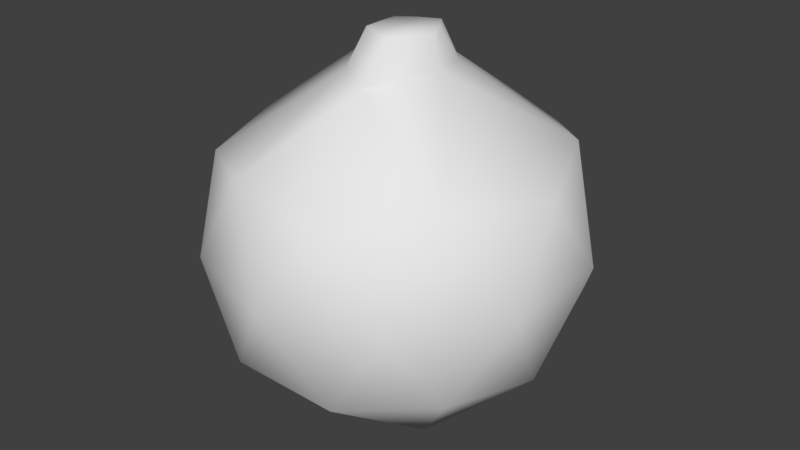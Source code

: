 # Source: GRENADEVR.blend  (saved by Blender 2.79.0; exported with 4.5.12 LTS)
import bpy
from mathutils import Matrix  # noqa: F401  (used for matrix-valued properties, if any)

bpy.ops.wm.read_factory_settings(use_empty=True)
scene = bpy.context.scene
scene.name = 'Scene'

# ---- collections
col_collection_1 = bpy.data.collections.new('Collection 1'); scene.collection.children.link(col_collection_1)

# ---- world
world_world = bpy.data.worlds.new('World'); scene.world = world_world
world_world.color = (0.05088, 0.05088, 0.05088)
world_world.use_sun_shadow = False
world_world.sun_shadow_jitter_overblur = 0.0
world_world.cycles.sampling_method = 'MANUAL'

# ---- meshes
me_icosphere = bpy.data.meshes.new('Icosphere')
me_icosphere.from_pydata([(-5.811e-05, -0.003273, -0.9815), (0.7235, -0.5506, -0.4287), (-0.2764, -0.8891, -0.4287), (-0.8945, -0.002656, -0.4287), (-0.2764, 0.8847, -0.4287), (0.7235, 0.5466, -0.4287), (0.2763, -0.9094, 0.4657), (-0.7237, -0.5601, 0.4657), (-0.7237, 0.5618, 0.4657), (0.2763, 0.9181, 0.4657), (0.8944, 0.002695, 0.4657), (-0.1625, -0.5122, -0.8321), (0.4253, -0.3177, -0.8321), (0.2628, -0.8257, -0.5072), (0.8506, -0.002246, -0.5072), (0.4253, 0.3118, -0.8321), (-0.5258, -0.003149, -0.8321), (-0.6882, -0.5112, -0.5072), (-0.1625, 0.5061, -0.8321), (-0.6882, 0.506, -0.5072), (0.2628, 0.8214, -0.5072), (0.951, -0.3161, 0.01852), (0.951, 0.3159, 0.01852), (-5.811e-05, -1.021, 0.01852), (0.5877, -0.8262, 0.01852), (-0.9511, -0.316, 0.01852), (-0.5878, -0.8255, 0.01852), (-0.5878, 0.8241, 0.01852), (-0.9511, 0.3131, 0.01852), (0.5877, 0.8267, 0.01852), (-5.811e-05, 1.021, 0.01852), (0.6881, -0.5253, 0.5443), (-0.2629, -0.8498, 0.5443), (-0.8507, 0.0007128, 0.5443), (-0.2629, 0.857, 0.5443), (0.6881, 0.5342, 0.5443), (0.0596, -0.3418, 0.9048), (0.236, 0.006765, 0.9352), (-0.1328, -0.2373, 0.9352), (-0.1328, 0.247, 0.9352), (0.0596, 0.3626, 0.9048), (0.1895, 0.2075, 0.933), (-0.03701, 0.3186, 0.9306), (-0.2757, 0.00405, 0.9452), (-0.03656, -0.2991, 0.9297), (0.1688, -0.1866, 0.9309), (0.08076, -0.1831, 1.11), (-0.118, -0.1033, 1.11), (-0.118, 0.1056, 1.11), (0.08076, 0.2124, 1.11), (0.1447, 0.116, 1.11), (-0.01905, 0.1686, 1.11), (-0.1205, 0.001125, 1.11), (-0.01858, -0.1526, 1.11), (0.1441, -0.09994, 1.11), (0.2036, 0.001125, 1.11)], [], [(0, 12, 11), (1, 12, 14), (0, 11, 16), (0, 16, 18), (0, 18, 15), (1, 14, 21), (2, 13, 23), (3, 17, 25), (4, 19, 27), (5, 20, 29), (1, 21, 24), (2, 23, 26), (3, 25, 28), (4, 27, 30), (5, 29, 22), (6, 31, 36), (7, 32, 38), (8, 33, 39), (9, 34, 40), (10, 35, 37), (37, 35, 40, 41), (35, 9, 40), (40, 34, 39, 42), (34, 8, 39), (39, 33, 38, 43), (33, 7, 38), (38, 32, 36, 44), (32, 6, 36), (36, 31, 37, 45), (31, 10, 37), (22, 35, 10), (22, 29, 35), (29, 9, 35), (30, 34, 9), (30, 27, 34), (27, 8, 34), (28, 33, 8), (28, 25, 33), (25, 7, 33), (26, 32, 7), (26, 23, 32), (23, 6, 32), (24, 31, 6), (24, 21, 31), (21, 10, 31), (29, 30, 9), (29, 20, 30), (20, 4, 30), (27, 28, 8), (27, 19, 28), (19, 3, 28), (25, 26, 7), (25, 17, 26), (17, 2, 26), (23, 24, 6), (23, 13, 24), (13, 1, 24), (21, 22, 10), (21, 14, 22), (14, 5, 22), (15, 20, 5), (15, 18, 20), (18, 4, 20), (18, 19, 4), (18, 16, 19), (16, 3, 19), (16, 17, 3), (16, 11, 17), (11, 2, 17), (14, 15, 5), (14, 12, 15), (12, 0, 15), (11, 13, 2), (11, 12, 13), (12, 1, 13), (40, 42, 51, 49), (44, 36, 46, 53), (36, 45, 54, 46), (45, 37, 55, 54), (37, 41, 50, 55), (38, 44, 53, 47), (39, 43, 52, 48), (41, 40, 49, 50), (42, 39, 48, 51), (43, 38, 47, 52), (55, 50, 49, 51, 48, 52, 47, 53, 46, 54)])
me_icosphere.polygons.foreach_set('use_smooth', [True] * 86)
_uv = me_icosphere.uv_layers.new(name='UVMap')
_uv.uv.foreach_set('vector', [0.1399, 0.08323, 0.2408, 0.1232, 0.1619, 0.1862, 0.3156, 0.1748, 0.2408, 0.1232, 0.3538, 0.07319, 0.1399, 0.08323, 0.1619, 0.1862, 0.04466, 0.1637, 0.9328, 0.04607, 0.9995, 0.1604, 0.8725, 0.1416, 0.9328, 0.04607, 0.8725, 0.1416, 0.801, 0.03537, 0.3156, 0.1748, 0.3538, 0.07319, 0.4222, 0.1978, 0.1879, 0.2614, 0.2464, 0.2174, 0.2487, 0.2986, 0.0001141, 0.2798, 0.1065, 0.2683, 0.06858, 0.3835, 0.8254, 0.2115, 0.9022, 0.2403, 0.8215, 0.2856, 0.708, 0.1011, 0.7758, 0.1531, 0.6936, 0.1839, 0.3156, 0.1748, 0.4222, 0.1978, 0.3223, 0.2582, 0.1879, 0.2614, 0.2487, 0.2986, 0.1734, 0.3357, 0.9999, 0.2931, 0.9999, 0.426, 0.898, 0.3451, 0.8254, 0.2115, 0.8215, 0.2856, 0.7577, 0.2351, 0.708, 0.1011, 0.6936, 0.1839, 0.6161, 0.1238, 0.3126, 0.3361, 0.3964, 0.32, 0.3633, 0.4687, 0.1717, 0.4219, 0.2495, 0.383, 0.2955, 0.535, 0.8079, 0.3659, 0.8555, 0.4684, 0.6801, 0.4464, 0.6892, 0.2601, 0.741, 0.316, 0.6261, 0.3712, 0.514, 0.1762, 0.6123, 0.2296, 0.5265, 0.351, 0.5265, 0.351, 0.6123, 0.2296, 0.6261, 0.3712, 0.5733, 0.3658, 0.6123, 0.2296, 0.6892, 0.2601, 0.6261, 0.3712, 0.6261, 0.3712, 0.741, 0.316, 0.6801, 0.4464, 0.6506, 0.4126, 0.741, 0.316, 0.8079, 0.3659, 0.6801, 0.4464, 0.2593, 0.6106, 0.115, 0.5153, 0.2955, 0.535, 0.2801, 0.5764, 0.115, 0.5153, 0.1717, 0.4219, 0.2955, 0.535, 0.2955, 0.535, 0.2495, 0.383, 0.3633, 0.4687, 0.3323, 0.5047, 0.2495, 0.383, 0.3126, 0.3361, 0.3633, 0.4687, 0.3633, 0.4687, 0.3964, 0.32, 0.4574, 0.4597, 0.4131, 0.4685, 0.3964, 0.32, 0.5055, 0.2944, 0.4574, 0.4597, 0.6161, 0.1238, 0.6123, 0.2296, 0.514, 0.1762, 0.6161, 0.1238, 0.6936, 0.1839, 0.6123, 0.2296, 0.6936, 0.1839, 0.6892, 0.2601, 0.6123, 0.2296, 0.7577, 0.2351, 0.741, 0.316, 0.6892, 0.2601, 0.7577, 0.2351, 0.8215, 0.2856, 0.741, 0.316, 0.8215, 0.2856, 0.8079, 0.3659, 0.741, 0.316, 0.898, 0.3451, 0.8555, 0.4684, 0.8079, 0.3659, 0.898, 0.3451, 0.9999, 0.426, 0.8555, 0.4684, 0.06858, 0.3835, 0.1717, 0.4219, 0.115, 0.5153, 0.1734, 0.3357, 0.2495, 0.383, 0.1717, 0.4219, 0.1734, 0.3357, 0.2487, 0.2986, 0.2495, 0.383, 0.2487, 0.2986, 0.3126, 0.3361, 0.2495, 0.383, 0.3223, 0.2582, 0.3964, 0.32, 0.3126, 0.3361, 0.3223, 0.2582, 0.4222, 0.1978, 0.3964, 0.32, 0.4222, 0.1978, 0.5055, 0.2944, 0.3964, 0.32, 0.6936, 0.1839, 0.7577, 0.2351, 0.6892, 0.2601, 0.6936, 0.1839, 0.7758, 0.1531, 0.7577, 0.2351, 0.7758, 0.1531, 0.8254, 0.2115, 0.7577, 0.2351, 0.8215, 0.2856, 0.898, 0.3451, 0.8079, 0.3659, 0.8215, 0.2856, 0.9022, 0.2403, 0.898, 0.3451, 0.9022, 0.2403, 0.9999, 0.2931, 0.898, 0.3451, 0.06858, 0.3835, 0.1734, 0.3357, 0.1717, 0.4219, 0.06858, 0.3835, 0.1065, 0.2683, 0.1734, 0.3357, 0.1065, 0.2683, 0.1879, 0.2614, 0.1734, 0.3357, 0.2487, 0.2986, 0.3223, 0.2582, 0.3126, 0.3361, 0.2487, 0.2986, 0.2464, 0.2174, 0.3223, 0.2582, 0.2464, 0.2174, 0.3156, 0.1748, 0.3223, 0.2582, 0.5133, 0.04414, 0.6161, 0.1238, 0.514, 0.1762, 0.5133, 0.04414, 0.6557, 0.0001141, 0.6161, 0.1238, 0.6557, 0.0001141, 0.708, 0.1011, 0.6161, 0.1238, 0.801, 0.03537, 0.7758, 0.1531, 0.708, 0.1011, 0.801, 0.03537, 0.8725, 0.1416, 0.7758, 0.1531, 0.8725, 0.1416, 0.8254, 0.2115, 0.7758, 0.1531, 0.8725, 0.1416, 0.9022, 0.2403, 0.8254, 0.2115, 0.8725, 0.1416, 0.9995, 0.1604, 0.9022, 0.2403, 0.9995, 0.1604, 0.9999, 0.2931, 0.9022, 0.2403, 0.04466, 0.1637, 0.1065, 0.2683, 0.0001141, 0.2798, 0.04466, 0.1637, 0.1619, 0.1862, 0.1065, 0.2683, 0.1619, 0.1862, 0.1879, 0.2614, 0.1065, 0.2683, 0.6557, 0.0001141, 0.801, 0.03537, 0.708, 0.1011, 0.3538, 0.07319, 0.2408, 0.1232, 0.233, 0.0001141, 0.2408, 0.1232, 0.1399, 0.08323, 0.233, 0.0001141, 0.1619, 0.1862, 0.2464, 0.2174, 0.1879, 0.2614, 0.1619, 0.1862, 0.2408, 0.1232, 0.2464, 0.2174, 0.2408, 0.1232, 0.3156, 0.1748, 0.2464, 0.2174, 0.6261, 0.3712, 0.6506, 0.4126, 0.5955, 0.4641, 0.5721, 0.4419, 0.3323, 0.5047, 0.3633, 0.4687, 0.409, 0.546, 0.3835, 0.5637, 0.3633, 0.4687, 0.4131, 0.4685, 0.4381, 0.5371, 0.409, 0.546, 0.4131, 0.4685, 0.4574, 0.4597, 0.4705, 0.528, 0.4381, 0.5371, 0.5265, 0.351, 0.5733, 0.3658, 0.5406, 0.4299, 0.5057, 0.4173, 0.2955, 0.535, 0.3323, 0.5047, 0.3835, 0.5637, 0.3574, 0.584, 0.6801, 0.4464, 0.6947, 0.4844, 0.633, 0.5159, 0.6194, 0.4886, 0.5733, 0.3658, 0.6261, 0.3712, 0.5721, 0.4419, 0.5406, 0.4299, 0.6506, 0.4126, 0.6801, 0.4464, 0.6194, 0.4886, 0.5955, 0.4641, 0.2801, 0.5764, 0.2955, 0.535, 0.3574, 0.584, 0.3417, 0.6106, 0.5476, 0.5161, 0.5731, 0.53, 0.5943, 0.5448, 0.584, 0.5669, 0.5693, 0.5887, 0.5459, 0.5887, 0.5225, 0.5876, 0.512, 0.5651, 0.5057, 0.5427, 0.5247, 0.5289])
me_icosphere.use_remesh_preserve_volume = False
me_icosphere.use_remesh_preserve_attributes = False
me_icosphere.use_mirror_vertex_groups = False
me_icosphere.update()

# ---- objects
ob_icosphere = bpy.data.objects.new('Icosphere', me_icosphere)

# ---- transforms, parenting, visibility, modifiers, constraints
ob_icosphere.location = (0.0, 0.0, 0.0)
ob_icosphere.scale = (1.947, 1.947, 1.947)
ob_icosphere.lineart.crease_threshold = 0.0

# ---- collection membership
col_collection_1.objects.link(ob_icosphere)

# ---- scene / render settings (as saved in the file)
scene.frame_start = 1; scene.frame_end = 250; scene.frame_set(1)
scene.render.engine = 'BLENDER_EEVEE_NEXT'
scene.render.resolution_percentage = 50
scene.render.dither_intensity = 0.0
scene.cycles.use_denoising = False
scene.cycles.samples = 128
scene.cycles.sampling_pattern = 'TABULATED_SOBOL'
scene.cycles.use_adaptive_sampling = False
scene.cycles.use_light_tree = False
scene.cycles.blur_glossy = 0.0
scene.cycles.sample_clamp_indirect = 0.0
scene.view_settings.view_transform = 'Standard'
bpy.context.view_layer.update()

# ---- added for rendering (the .blend has no active camera and no usable light): camera, sun
cam_auto = bpy.data.cameras.new('AutoCamera')
cam_auto.lens = 50.0
cam_auto.sensor_width = 36.0
cam_auto.clip_end = 1000.0
ob_auto_camera = bpy.data.objects.new('AutoCamera', cam_auto)
scene.collection.objects.link(ob_auto_camera)
ob_auto_camera.location = (6.28057, -7.53665, 5.1492)
ob_auto_camera.rotation_euler = (1.09748, -7.21219e-08, 0.694738)
scene.camera = ob_auto_camera
light_auto_sun = bpy.data.lights.new('AutoSun', 'SUN')
light_auto_sun.energy = 3.0
light_auto_sun.angle = 0.0523599
ob_auto_sun = bpy.data.objects.new('AutoSun', light_auto_sun)
scene.collection.objects.link(ob_auto_sun)
ob_auto_sun.rotation_euler = (0.872665, 0.174533, 0.523599)
bpy.context.view_layer.update()
